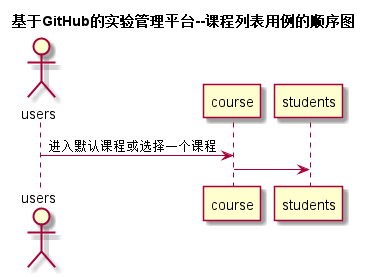

The diagram above was rendered by PlantUML. Its source (embedded in the PNG):
@startuml
title 基于GitHub的实验管理平台--课程列表用例的顺序图
actor users
users -> course: 进入默认课程或选择一个课程
course -> students
@enduml